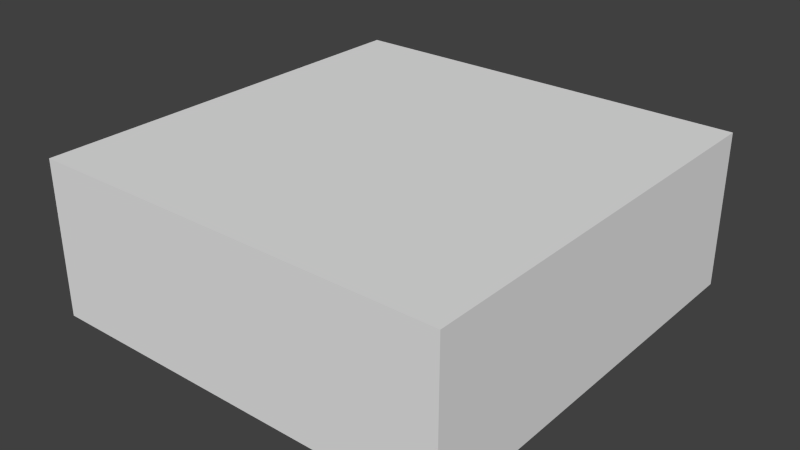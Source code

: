 # Source: shape.blend  (saved by Blender 2.67.0; exported with 4.5.12 LTS)
import bpy
from mathutils import Matrix  # noqa: F401  (used for matrix-valued properties, if any)

bpy.ops.wm.read_factory_settings(use_empty=True)
scene = bpy.context.scene
scene.name = 'Scene'

# ---- collections
col_collection_1 = bpy.data.collections.new('Collection 1'); scene.collection.children.link(col_collection_1)

# ---- materials (node trees are filled in below, after node groups)
mat_xa_notc_core_shapes_explosivedisc_projectile_p1_mat1 = bpy.data.materials.new('xa_notc_core_shapes_explosivedisc_projectile_p1_mat1')
mat_xa_notc_core_shapes_explosivedisc_projectile_p1_mat1.alpha_threshold = 0.0
mat_xa_notc_core_shapes_explosivedisc_projectile_p1_mat1.use_transparent_shadow = False
mat_xa_notc_core_shapes_explosivedisc_projectile_p1_mat1.diffuse_color = (0.8, 0.7045, 0.0, 1.0)
mat_xa_notc_core_shapes_explosivedisc_projectile_p1_mat1.roughness = 0.5
mat_xa_notc_core_shapes_explosivedisc_projectile_p1_mat1.specular_intensity = 0.0
mat_xa_notc_core_shapes_explosivedisc_projectile_p1_mat1.line_color = (0.0, 0.0, 0.0, 1.0)

# ---- material node trees

# ---- world
world_world = bpy.data.worlds.new('World'); scene.world = world_world
world_world.color = (0.05088, 0.05088, 0.05088)
world_world.use_sun_shadow = False
world_world.sun_shadow_jitter_overblur = 0.0
world_world.cycles.sampling_method = 'MANUAL'
world_world.cycles.sample_map_resolution = 256

# ---- meshes
me_cube_001 = bpy.data.meshes.new('Cube.001')
me_cube_001.from_pydata([(-0.07576, -0.3968, -0.07576), (-0.07576, -0.09366, -0.07576), (0.07576, -0.09366, -0.07576), (0.07576, -0.3968, -0.07576), (-0.07576, -0.3968, 0.07576), (-0.07576, -0.09366, 0.07576), (0.07576, -0.09366, 0.07576), (0.07576, -0.3968, 0.07576), (-0.07576, 0.4034, 0.07576), (0.07576, 0.4034, 0.07576), (0.07576, 0.4034, -0.07576), (-0.07576, 0.4034, -0.07576), (-0.1579, -0.4651, 0.01432), (-0.1579, 0.2217, 0.01432), (-0.1579, 0.2217, -0.01432), (-0.1579, -0.4651, -0.01432), (0.1579, 0.2217, 0.01432), (0.1579, -0.4651, 0.01432), (0.1579, -0.4651, -0.01432), (0.1579, 0.2217, -0.01432), (-0.01432, -0.4651, -0.1579), (-0.01432, 0.2217, -0.1579), (0.01432, 0.2217, -0.1579), (0.01432, -0.4651, -0.1579), (0.01432, -0.4651, 0.1579), (0.01432, 0.2217, 0.1579), (-0.01432, 0.2217, 0.1579), (-0.01432, -0.4651, 0.1579)], [], [(5, 13, 12, 4), (12, 13, 14, 15), (8, 9, 10, 11), (6, 9, 8, 5), (2, 10, 9, 6), (1, 11, 10, 2), (5, 8, 11, 1), (0, 3, 7, 4), (1, 14, 13, 5), (0, 15, 14, 1), (4, 12, 15, 0), (16, 17, 18, 19), (7, 17, 16, 6), (3, 18, 17, 7), (2, 19, 18, 3), (6, 16, 19, 2), (20, 21, 22, 23), (1, 21, 20, 0), (2, 22, 21, 1), (3, 23, 22, 2), (0, 20, 23, 3), (24, 25, 26, 27), (6, 25, 24, 7), (5, 26, 25, 6), (4, 27, 26, 5), (7, 24, 27, 4)])
me_cube_001.materials.append(mat_xa_notc_core_shapes_explosivedisc_projectile_p1_mat1)
me_cube_001.use_remesh_preserve_volume = False
me_cube_001.use_remesh_preserve_attributes = False
me_cube_001.use_mirror_vertex_groups = False
me_cube_001.update()
me_cube = bpy.data.meshes.new('Cube')
me_cube.from_pydata([(-0.7734, -0.7808, -0.287), (-0.7734, 0.7819, -0.287), (0.7734, 0.7819, -0.287), (0.7734, -0.7808, -0.287), (-0.7734, -0.7808, 0.2878), (-0.7734, 0.7819, 0.2878), (0.7734, 0.7819, 0.2878), (0.7734, -0.7808, 0.2878)], [], [(4, 5, 1, 0), (5, 6, 2, 1), (6, 7, 3, 2), (7, 4, 0, 3), (0, 1, 2, 3), (7, 6, 5, 4)])
me_cube.use_remesh_preserve_volume = False
me_cube.use_remesh_preserve_attributes = False
me_cube.use_mirror_vertex_groups = False
me_cube.update()

# ---- objects
ob_empty = bpy.data.objects.new('Empty', None)
ob_cube = bpy.data.objects.new('Cube', me_cube_001)
ob_bounds = bpy.data.objects.new('bounds', me_cube)

# ---- transforms, parenting, visibility, modifiers, constraints
ob_empty.location = (-5.076e-09, 0.0, 0.0)
ob_empty.scale = (0.3531, 0.3531, 0.3531)
ob_empty.empty_display_type = 'ARROWS'
ob_empty.empty_image_offset = (0.0, 0.0)
ob_empty.lineart.crease_threshold = 0.0
ob_cube.parent = ob_empty
ob_cube.matrix_parent_inverse = Matrix(((2.832, 0.0, 0.0, 1.437e-08), (0.0, 2.832, 0.0, 0.0), (0.0, 0.0, 2.832, 0.0), (0.0, 0.0, 0.0, 1.0)))
ob_cube.location = (-5.076e-09, 0.0, 0.0)
ob_cube.lineart.crease_threshold = 0.0
ob_bounds.location = (-5.076e-09, 0.0, 0.0)
ob_bounds.display_type = 'WIRE'
ob_bounds.lineart.crease_threshold = 0.0

# ---- collection membership
col_collection_1.objects.link(ob_empty)
col_collection_1.objects.link(ob_cube)
col_collection_1.objects.link(ob_bounds)

# ---- scene / render settings (as saved in the file)
scene.frame_start = 1; scene.frame_end = 250; scene.frame_set(0)
scene.render.engine = 'BLENDER_EEVEE_NEXT'
scene.render.image_settings.color_mode = 'RGB'
scene.render.image_settings.compression = 90
scene.render.resolution_percentage = 50
scene.render.dither_intensity = 0.0
scene.render.bake_margin = 2
scene.render.bake_bias = 0.0
scene.cycles.use_denoising = False
scene.cycles.samples = 10
scene.cycles.sampling_pattern = 'TABULATED_SOBOL'
scene.cycles.light_sampling_threshold = 0.0
scene.cycles.use_adaptive_sampling = False
scene.cycles.use_light_tree = False
scene.cycles.blur_glossy = 0.0
scene.cycles.volume_bounces = 1
scene.cycles.pixel_filter_type = 'GAUSSIAN'
scene.cycles.sample_clamp_indirect = 0.0
scene.view_settings.view_transform = 'Standard'
bpy.context.view_layer.update()

# ---- added for rendering (the .blend has no active camera and no usable light): camera, sun
cam_auto = bpy.data.cameras.new('AutoCamera')
cam_auto.lens = 50.0
cam_auto.sensor_width = 36.0
cam_auto.clip_end = 1000.0
ob_auto_camera = bpy.data.objects.new('AutoCamera', cam_auto)
scene.collection.objects.link(ob_auto_camera)
ob_auto_camera.location = (2.10266, -2.52263, 1.6825)
ob_auto_camera.rotation_euler = (1.09748, -7.21219e-08, 0.694738)
scene.camera = ob_auto_camera
light_auto_sun = bpy.data.lights.new('AutoSun', 'SUN')
light_auto_sun.energy = 3.0
light_auto_sun.angle = 0.0523599
ob_auto_sun = bpy.data.objects.new('AutoSun', light_auto_sun)
scene.collection.objects.link(ob_auto_sun)
ob_auto_sun.rotation_euler = (0.872665, 0.174533, 0.523599)
bpy.context.view_layer.update()
